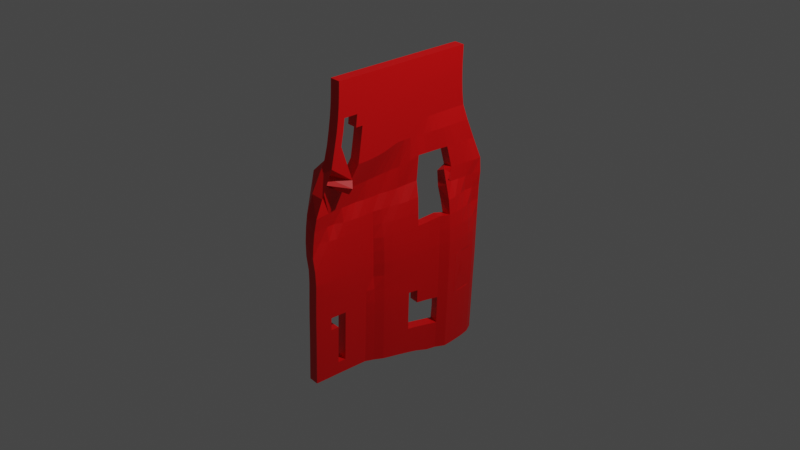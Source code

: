 # Source: cloak.blend  (saved by Blender 3.5.10; exported with 4.5.12 LTS)
import bpy
from mathutils import Matrix  # noqa: F401  (used for matrix-valued properties, if any)

bpy.ops.wm.read_factory_settings(use_empty=True)
scene = bpy.context.scene
scene.name = 'Scene'

# ---- collections
col_collection = bpy.data.collections.new('Collection'); scene.collection.children.link(col_collection)

# ---- images (referenced by path relative to the original .blend; pixels are not part of the script)
import os
ASSET_DIR = os.environ.get("B2B_ASSET_DIR", "")  # directory of the original .blend (textures are referenced by path, not embedded)
HERE = os.path.dirname(os.path.abspath(__file__))  # packed textures are extracted next to this script under _unpacked/

def load_image(name, relpath, width, height, colorspace="sRGB"):
    """Load a texture the original file referenced (path relative to the .blend, or extracted next to this script)."""
    p = next((c for c in (os.path.join(HERE, relpath), os.path.join(ASSET_DIR, relpath)) if relpath and os.path.exists(c)), "")
    if p:
        img = bpy.data.images.load(p, check_existing=True)
        img.name = name
    else:  # same state as the original file: an image datablock whose file is absent (Cycles renders it pink)
        img = bpy.data.images.new(name, width, height)
        img.source = "FILE"
        img.filepath = "//" + (relpath or name)
    img.colorspace_settings.name = colorspace
    return img
img_cloak_texture_png = load_image('cloak texture.png', 'cloak texture.png', 1024, 1024, 'sRGB')

# ---- materials (node trees are filled in below, after node groups)
mat_material_003 = bpy.data.materials.new('Material.003')
mat_material_003.use_transparent_shadow = False
mat_material_004 = bpy.data.materials.new('Material.004')
mat_material_004.use_transparent_shadow = False

# ---- material node trees
mat_material_003.use_nodes = True; mat_material_003.node_tree.nodes.clear()
_N = mat_material_003.node_tree.nodes; _L = mat_material_003.node_tree.links
n0 = _N.new('ShaderNodeBsdfPrincipled'); n0.name = 'Principled BSDF'; n0.location = (10, 300)
n0.distribution = 'GGX'
n0.subsurface_method = 'RANDOM_WALK_SKIN'
n0.inputs[3].default_value = 1.45
n0.inputs[27].default_value = (0.0, 0.0, 0.0, 1.0)
n0.inputs[28].default_value = 1.0
n1 = _N.new('ShaderNodeOutputMaterial'); n1.name = 'Material Output'; n1.location = (300, 300)
n2 = _N.new('ShaderNodeTexImage'); n2.name = 'Image Texture'; n2.location = (-280, 275)
n2.image = img_cloak_texture_png
_L.new(n0.outputs[0], n1.inputs[0])
_L.new(n2.outputs[0], n0.inputs[0])
n1.is_active_output = True
mat_material_004.use_nodes = True; mat_material_004.node_tree.nodes.clear()
_N = mat_material_004.node_tree.nodes; _L = mat_material_004.node_tree.links
n0 = _N.new('ShaderNodeBsdfPrincipled'); n0.name = 'Principled BSDF'; n0.location = (10, 300)
n0.distribution = 'GGX'
n0.subsurface_method = 'RANDOM_WALK_SKIN'
n0.inputs[0].default_value = (0.8, 0.0, 0.001052, 1.0)
n0.inputs[3].default_value = 1.45
n0.inputs[27].default_value = (0.0, 0.0, 0.0, 1.0)
n0.inputs[28].default_value = 1.0
n1 = _N.new('ShaderNodeOutputMaterial'); n1.name = 'Material Output'; n1.location = (300, 300)
_L.new(n0.outputs[0], n1.inputs[0])
n1.is_active_output = True

# ---- world
world_world = bpy.data.worlds.new('World'); scene.world = world_world
world_world.use_nodes = True; world_world.node_tree.nodes.clear()
_N = world_world.node_tree.nodes; _L = world_world.node_tree.links
n0 = _N.new('ShaderNodeOutputWorld'); n0.name = 'World Output'; n0.location = (300, 300)
n1 = _N.new('ShaderNodeBackground'); n1.name = 'Background'; n1.location = (10, 300)
n1.inputs[0].default_value = (0.05088, 0.05088, 0.05088, 1.0)
_L.new(n1.outputs[0], n0.inputs[0])
n0.is_active_output = True
world_world.color = (0.05088, 0.05088, 0.05088)
world_world.use_sun_shadow = False
world_world.sun_shadow_jitter_overblur = 0.0

# ---- cameras
cam_camera = bpy.data.cameras.new('Camera')
cam_camera.clip_end = 100.0
cam_camera.ortho_scale = 7.314

# ---- lights
light_light = bpy.data.lights.new('Light', 'POINT')
light_light.transmission_factor = 0.0
light_light.energy = 1000.0
light_light.shadow_soft_size = 0.1
light_light.shadow_maximum_resolution = 0.006
light_light.use_absolute_resolution = True

# ---- meshes
me_plane_003 = bpy.data.meshes.new('Plane.003')
me_plane_003.from_pydata([(-0.958, -0.9588, 0.06712), (0.9889, -0.7673, 6.459e-09), (-0.9971, 1.0, -0.07844), (0.9889, 0.7673, 6.459e-09), (-0.8717, -0.9588, 0.06712), (-0.7853, -0.9588, 0.06712), (-0.699, -0.9588, 0.06724), (-0.6128, -0.9594, 0.06729), (-0.5263, -0.9611, 0.0673), (-0.4394, -0.9611, 0.06727), (-0.3525, -0.9611, 0.066), (-0.2657, -0.9611, 0.06551), (-0.1792, -0.9611, 0.07557), (-0.09306, -0.9612, 0.09862), (-0.005122, -0.9619, 0.09174), (0.08549, -0.9639, 0.07812), (0.1804, -0.9677, 0.05197), (0.3097, -0.9319, 0.02399), (0.4848, -0.8494, 0.0001798), (0.6026, -0.8161, 1.24e-09), (0.6881, -0.7929, 2.37e-09), (0.7671, -0.7782, 3.496e-09), (0.8424, -0.77, 4.568e-09), (0.9158, -0.7673, 5.544e-09), (0.9158, 0.7673, 5.544e-09), (0.8424, 0.77, 4.568e-09), (0.7685, 0.7779, 0.001289), (0.6902, 0.7924, 0.001934), (0.6052, 0.8156, 0.002359), (0.5091, 0.8529, -0.02154), (0.3796, 0.932, -0.03766), (0.244, 0.9994, -0.0724), (0.1491, 0.9994, -0.08249), (0.05362, 0.9994, -0.07726), (-0.04177, 0.9994, -0.0773), (-0.1373, 0.9995, -0.07796), (-0.2329, 0.9995, -0.07901), (-0.3289, 0.9997, -0.07965), (-0.4256, 1.0, -0.08101), (-0.5209, 1.0, -0.08022), (-0.6161, 1.0, -0.07948), (-0.7114, 1.0, -0.07937), (-0.8066, 1.0, -0.07893), (-0.9019, 1.0, -0.07842), (-0.9958, 0.9048, -0.1154), (-0.9952, 0.8095, -0.1299), (-0.9949, 0.7143, -0.1389), (-0.9947, 0.619, -0.145), (-0.9945, 0.5238, -0.1488), (-0.9959, 0.4286, -0.1122), (-0.9965, 0.3333, -0.09519), (-0.9785, 0.2069, -0.07601), (-0.97, 0.102, -0.06098), (-0.9645, 0.004645, -0.0462), (-0.9606, -0.08866, -0.03063), (-0.9578, -0.1793, -0.01283), (-0.9563, -0.268, 0.01875), (-0.9553, -0.3552, 0.0438), (-0.9541, -0.4416, 0.0456), (-0.9534, -0.5273, 0.04756), (-0.9533, -0.6129, 0.05022), (-0.9536, -0.6985, 0.05329), (-0.9545, -0.7844, 0.05662), (-0.9559, -0.8711, 0.06073), (0.9889, -0.6942, 6.459e-09), (0.9889, -0.6212, 6.459e-09), (0.9889, -0.5481, 6.459e-09), (0.9889, -0.475, 6.459e-09), (0.9889, -0.4019, 6.459e-09), (0.9889, -0.3289, 6.459e-09), (0.9889, -0.2558, 6.459e-09), (0.9889, -0.1827, 6.459e-09), (0.9889, -0.1096, 6.459e-09), (0.9889, -0.03654, 6.459e-09), (0.9889, 0.03654, 6.459e-09), (0.9889, 0.1096, 6.459e-09), (0.9889, 0.1827, 6.459e-09), (0.9889, 0.2558, 6.459e-09), (0.9889, 0.3289, 6.459e-09), (0.9889, 0.4019, 6.459e-09), (0.9889, 0.475, 6.459e-09), (0.9889, 0.5481, 6.459e-09), (0.9889, 0.6212, 6.459e-09), (0.9889, 0.6942, 6.459e-09), (-0.8699, -0.8711, 0.06073), (-0.8688, -0.7844, 0.05663), (-0.8681, -0.6985, 0.0533), (-0.8677, -0.6129, 0.05022), (-0.8678, -0.5273, 0.04756), (-0.8684, -0.4416, 0.0456), (-0.8693, -0.3552, 0.0438), (-0.8699, -0.268, 0.01875), (-0.8709, -0.1793, -0.01283), (-0.873, -0.08866, -0.03063), (-0.876, 0.004645, -0.0462), (-0.8803, 0.102, -0.06098), (-0.887, 0.2069, -0.07601), (-0.9013, 0.3333, -0.09518), (-0.9006, 0.4286, -0.1122), (-0.8993, 0.5238, -0.1488), (-0.8994, 0.619, -0.145), (-0.8996, 0.7143, -0.1389), (-0.9, 0.8095, -0.1299), (-0.9005, 0.9048, -0.1154), (-0.784, -0.8711, 0.06073), (-0.7831, -0.7844, 0.05663), (-0.7825, -0.6985, 0.0533), (-0.7822, -0.6129, 0.05022), (-0.7823, -0.5273, 0.04756), (-0.7826, -0.4416, 0.0456), (-0.7833, -0.3552, 0.0438), (-0.7836, -0.268, 0.01875), (-0.784, -0.1793, -0.01283), (-0.7852, -0.08907, -0.03055), (-0.7869, 0.003192, -0.04594), (-0.7893, 0.09877, -0.06041), (-0.793, 0.1997, -0.0748), (-0.8, 0.3141, -0.09189), (-0.8054, 0.4286, -0.1123), (-0.804, 0.5238, -0.1489), (-0.8042, 0.619, -0.1451), (-0.8044, 0.7143, -0.1392), (-0.8047, 0.8095, -0.1302), (-0.8053, 0.9048, -0.1157), (-0.698, -0.8711, 0.06082), (-0.694, -0.7811, 0.05656), (-0.6969, -0.6985, 0.05335), (-0.6967, -0.6129, 0.05026), (-0.6967, -0.5273, 0.04759), (-0.6969, -0.4416, 0.04562), (-0.6971, -0.3555, 0.04383), (-0.6967, -0.2688, 0.01885), (-0.6964, -0.1809, -0.01254), (-0.6968, -0.09149, -0.03012), (-0.6977, 4.541e-05, -0.04538), (-0.699, 0.09459, -0.05968), (-0.7102, 0.4286, -0.1124), (-0.7088, 0.5238, -0.149), (-0.7089, 0.619, -0.1453), (-0.7092, 0.7143, -0.1393), (-0.7095, 0.8095, -0.1304), (-0.71, 0.9048, -0.116), (-0.6122, -0.8716, 0.06086), (-0.6117, -0.7848, 0.05672), (-0.6115, -0.6987, 0.05337), (-0.6112, -0.6129, 0.05027), (-0.6111, -0.5273, 0.0476), (-0.6111, -0.4418, 0.04564), (-0.6111, -0.3558, 0.04384), (-0.6105, -0.2692, 0.0189), (-0.6097, -0.1815, -0.01244), (-0.6096, -0.09223, -0.02998), (-0.6098, -0.0009032, -0.04521), (-0.6101, 0.09336, -0.05946), (-0.6108, 0.192, -0.07349), (-0.6121, 0.299, -0.08932), (-0.6149, 0.4286, -0.1124), (-0.6136, 0.5238, -0.149), (-0.6137, 0.619, -0.1453), (-0.6139, 0.7143, -0.1394), (-0.6142, 0.8095, -0.1305), (-0.6148, 0.9048, -0.1161), (-0.526, -0.8724, 0.06086), (-0.5259, -0.7851, 0.05672), (-0.5258, -0.6987, 0.05336), (-0.5257, -0.6129, 0.05026), (-0.5256, -0.5273, 0.0476), (-0.5255, -0.4418, 0.04563), (-0.5254, -0.3558, 0.04384), (-0.5246, -0.2692, 0.02052), (-0.5234, -0.1815, -0.01127), (-0.5227, -0.09224, -0.02899), (-0.5222, -0.0009201, -0.04432), (-0.5217, 0.09333, -0.05862), (-0.5211, 0.192, -0.07268), (-0.5206, 0.2989, -0.08851), (-0.5197, 0.4286, -0.1116), (-0.5184, 0.5238, -0.1483), (-0.5185, 0.619, -0.145), (-0.5195, 0.9048, -0.1162), (-0.4397, -0.8724, 0.06084), (-0.4399, -0.7851, 0.05669), (-0.4401, -0.6987, 0.05334), (-0.4401, -0.6129, 0.05024), (-0.44, -0.5273, 0.04757), (-0.4399, -0.4418, 0.04561), (-0.4397, -0.3558, 0.04381), (-0.4388, -0.2692, 0.02657), (-0.4372, -0.1815, -0.007403), (-0.4359, -0.09228, -0.02582), (-0.4347, -0.0009723, -0.04149), (-0.4332, 0.09326, -0.05599), (-0.4315, 0.1919, -0.07058), (-0.4291, 0.2988, -0.08708), (-0.4237, 0.4284, -0.11), (-0.4223, 0.5236, -0.1473), (-0.4224, 0.6189, -0.1442), (-0.4243, 0.9048, -0.1168), (-0.3533, -0.8724, 0.05962), (-0.3539, -0.7851, 0.05551), (-0.3543, -0.6987, 0.05218), (-0.3545, -0.6129, 0.04978), (-0.3545, -0.5273, 0.04755), (-0.3543, -0.4418, 0.04558), (-0.354, -0.3558, 0.04379), (-0.3534, -0.2693, 0.04165), (-0.3509, -0.1815, -0.00347), (-0.3491, -0.0923, -0.02371), (-0.3471, -0.0009917, -0.04044), (-0.3437, 0.09303, -0.05473), (-0.3403, 0.1916, -0.06919), (-0.3357, 0.2984, -0.08543), (-0.3273, 0.4282, -0.1089), (-0.3259, 0.5234, -0.1462), (-0.326, 0.6186, -0.1431), (-0.3262, 0.7139, -0.1375), (-0.3266, 0.8091, -0.1289), (-0.3273, 0.9044, -0.1151), (-0.267, -0.8724, 0.05945), (-0.268, -0.7851, 0.056), (-0.2686, -0.6987, 0.05339), (-0.269, -0.6129, 0.05107), (-0.269, -0.5273, 0.04876), (-0.2688, -0.4418, 0.04675), (-0.2683, -0.3558, 0.04492), (-0.2675, -0.2693, 0.04277), (-0.2646, -0.1815, -0.002303), (-0.2612, -0.09252, -0.02157), (-0.258, -0.001319, -0.0378), (-0.2543, 0.09285, -0.05273), (-0.2499, 0.1915, -0.06728), (-0.2436, 0.2983, -0.0835), (-0.2315, 0.428, -0.1069), (-0.2301, 0.5233, -0.144), (-0.2303, 0.6185, -0.1408), (-0.2305, 0.7138, -0.1349), (-0.2309, 0.809, -0.1259), (-0.2316, 0.9043, -0.1109), (-0.1809, -0.8724, 0.06583), (-0.1822, -0.7851, 0.06116), (-0.1831, -0.6987, 0.05791), (-0.1836, -0.6129, 0.0552), (-0.1837, -0.5273, 0.05264), (-0.1834, -0.4418, 0.05046), (-0.1827, -0.3558, 0.04854), (-0.1816, -0.2693, 0.04634), (-0.1772, -0.1818, 0.003837), (-0.1737, -0.09268, -0.01628), (-0.17, -0.001442, -0.03279), (-0.1655, 0.09274, -0.04781), (-0.1599, 0.1914, -0.06231), (-0.1518, 0.2982, -0.07837), (-0.1361, 0.428, -0.1014), (-0.1347, 0.5232, -0.1382), (-0.1349, 0.6184, -0.1344), (-0.1351, 0.7137, -0.1278), (-0.1356, 0.8089, -0.1172), (-0.1364, 0.9042, -0.09662), (-0.09491, -0.8724, 0.07729), (-0.09648, -0.7851, 0.06923), (-0.09759, -0.6987, 0.06457), (-0.0982, -0.6129, 0.06106), (-0.09834, -0.5273, 0.05801), (-0.098, -0.4418, 0.05551), (-0.09718, -0.3558, 0.05338), (-0.09476, -0.2695, 0.05203), (-0.09067, -0.1819, 0.01407), (-0.08676, -0.09278, -0.008028), (-0.08235, -0.001541, -0.02525), (-0.07702, 0.09265, -0.04063), (-0.07021, 0.1913, -0.05533), (-0.06032, 0.2981, -0.0716), (-0.04082, 0.4279, -0.0953), (-0.03959, 0.5232, -0.1281), (-0.03978, 0.6184, -0.1234), (-0.0401, 0.7136, -0.1149), (-0.04072, 0.8089, -0.09939), (-0.04179, 0.9041, -0.07303), (-0.008487, -0.873, 0.1022), (-0.01017, -0.7855, 0.08295), (-0.01141, -0.6989, 0.0737), (-0.01213, -0.613, 0.0683), (-0.01228, -0.5273, 0.06418), (-0.01187, -0.4416, 0.06103), (-0.01026, -0.3557, 0.05905), (-0.007741, -0.2691, 0.05726), (-0.004025, -0.1815, 0.03367), (0.0006818, -0.09214, 0.004707), (0.00592, -0.000682, -0.01477), (0.01229, 0.09379, -0.03133), (0.02055, 0.1929, -0.04692), (0.05517, 0.5231, -0.1114), (0.0549, 0.6184, -0.1042), (0.05432, 0.7136, -0.08873), (0.0535, 0.8089, -0.06788), (0.05356, 0.9041, -0.07191), (0.08134, -0.8745, 0.09121), (0.07832, -0.7866, 0.09992), (0.07624, -0.6996, 0.1061), (0.07584, -0.6132, 0.08218), (0.07574, -0.5272, 0.0742), (0.07627, -0.441, 0.06919), (0.0785, -0.3548, 0.06652), (0.08119, -0.2678, 0.06391), (0.08511, -0.1796, 0.0459), (0.08984, -0.08989, 0.03037), (0.09634, 0.002255, 0.003513), (0.1043, 0.09772, -0.01669), (0.1149, 0.1986, -0.03468), (0.1493, 0.5231, -0.07923), (0.2116, 0.5519, -0.04978), (0.1486, 0.7136, -0.06099), (0.1487, 0.8088, -0.06515), (0.1488, 0.9041, -0.07043), (0.175, -0.8773, 0.07144), (0.1712, -0.7885, 0.08351), (0.1686, -0.7008, 0.09118), (0.1671, -0.6137, 0.09622), (0.1665, -0.5269, 0.09923), (0.1669, -0.4401, 0.101), (0.1697, -0.3531, 0.08775), (0.173, -0.2653, 0.08074), (0.177, -0.1763, 0.0765), (0.1829, -0.08556, 0.05311), (0.1903, 0.00778, 0.03695), (0.2, 0.105, 0.02278), (0.2155, 0.2102, -0.005144), (0.2433, 0.5231, -0.04572), (0.2435, 0.6184, -0.05096), (0.2436, 0.7136, -0.05594), (0.2438, 0.8088, -0.0621), (0.2442, 0.9041, -0.07562), (0.4228, -0.8617, 0.09493), (0.3793, -0.8914, 0.06427), (0.2958, -0.6731, 0.05711), (0.294, -0.5886, 0.06474), (0.2936, -0.5044, 0.06855), (0.2944, -0.42, 0.07081), (0.2978, -0.3354, 0.07224), (0.3018, -0.2497, 0.07057), (0.3074, -0.1626, 0.06587), (0.315, -0.07314, 0.05755), (0.3301, 0.02001, 0.03145), (0.3598, 0.1207, 0.002536), (0.3795, 0.221, -0.006712), (0.3798, 0.3097, -0.01202), (0.3801, 0.3983, -0.01703), (0.3804, 0.4869, -0.02247), (0.3807, 0.5755, -0.03018), (0.3809, 0.6642, -0.0383), (0.3809, 0.7529, -0.03832), (0.3808, 0.8417, -0.03831), (0.387, -0.6361, -0.02575), (0.3504, -0.6694, -0.05712), (0.4594, -0.5319, 0.0004007), (0.4597, -0.4537, 0.0003984), (0.462, -0.375, 0.0003783), (0.4678, -0.2956, 0.001346), (0.4765, -0.2142, 0.001774), (0.4933, -0.1282, 0.001949), (0.5077, -0.0411, 0.002065), (0.5079, 0.04012, 0.002275), (0.5081, 0.1214, 0.002439), (0.5082, 0.2026, 0.002565), (0.5084, 0.2838, -0.0008117), (0.5089, 0.3651, -0.01253), (0.5091, 0.4464, -0.01732), (0.5093, 0.5276, -0.02009), (0.5093, 0.6089, -0.02156), (0.5093, 0.6901, -0.02195), (0.5093, 0.7714, -0.022), (0.6026, -0.7384, 1.239e-09), (0.6026, -0.5052, 1.238e-09), (0.6026, -0.4275, 1.238e-09), (0.6026, -0.3498, 1.237e-09), (0.6026, -0.272, 1.237e-09), (0.6034, -0.1945, 0.0006813), (0.604, -0.1169, 0.001263), (0.6044, -0.03922, 0.001612), (0.6047, 0.03844, 0.001863), (0.6049, 0.1161, 0.002052), (0.605, 0.1938, 0.002197), (0.6051, 0.2715, 0.002304), (0.6052, 0.3492, 0.00238), (0.6053, 0.4269, 0.002427), (0.6053, 0.5047, 0.002447), (0.6053, 0.5824, 0.002443), (0.6053, 0.6601, 0.002442), (0.6052, 0.7379, 0.002414), (0.6881, -0.7173, 2.37e-09), (0.6881, -0.5663, 2.37e-09), (0.6881, -0.4908, 2.37e-09), (0.6881, -0.4153, 2.37e-09), (0.6881, -0.3398, 2.37e-09), (0.6881, -0.2643, 2.37e-09), (0.6881, -0.1888, 2.37e-09), (0.6881, -0.1133, 2.37e-09), (0.689, -0.03794, 0.0008323), (0.6895, 0.03748, 0.001241), (0.6897, 0.1129, 0.001505), (0.6899, 0.1884, 0.001694), (0.6901, 0.2639, 0.00183), (0.6902, 0.3394, 0.001926), (0.6903, 0.4149, 0.001986), (0.6903, 0.4904, 0.002015), (0.6903, 0.5659, 0.002013), (0.6903, 0.6414, 0.002015), (0.6903, 0.7169, 0.00199), (0.7671, -0.7041, 3.496e-09), (0.7671, -0.6299, 3.496e-09), (0.7671, -0.5558, 3.496e-09), (0.7671, -0.4817, 3.496e-09), (0.7671, -0.4076, 3.496e-09), (0.7671, -0.3335, 3.496e-09), (0.7671, -0.2594, 3.496e-09), (0.7671, -0.1853, 3.496e-09), (0.7671, -0.1112, 3.496e-09), (0.7671, -0.03706, 3.496e-09), (0.7671, 0.03706, 3.496e-09), (0.7675, 0.1111, 0.0003389), (0.768, 0.1851, 0.0008434), (0.7683, 0.2591, 0.001091), (0.7685, 0.3332, 0.001245), (0.7686, 0.4073, 0.00134), (0.7686, 0.4814, 0.001386), (0.7686, 0.5555, 0.001389), (0.7686, 0.6296, 0.00139), (0.7686, 0.7038, 0.001362), (0.8424, -0.6966, 4.568e-09), (0.8424, -0.6233, 4.568e-09), (0.8424, -0.55, 4.568e-09), (0.8424, -0.4766, 4.568e-09), (0.8424, -0.4033, 4.568e-09), (0.8424, -0.33, 4.568e-09), (0.8424, -0.2567, 4.568e-09), (0.8424, -0.1833, 4.568e-09), (0.8424, -0.11, 4.568e-09), (0.8424, -0.03667, 4.568e-09), (0.8424, 0.03667, 4.568e-09), (0.8424, 0.11, 4.568e-09), (0.8424, 0.1833, 4.568e-09), (0.8424, 0.2567, 4.568e-09), (0.8424, 0.33, 4.568e-09), (0.8424, 0.4033, 4.568e-09), (0.8424, 0.4766, 4.568e-09), (0.8424, 0.55, 4.568e-09), (0.8424, 0.6233, 4.568e-09), (0.8424, 0.6966, 4.568e-09), (0.9158, -0.6942, 5.544e-09), (0.9158, -0.6212, 5.544e-09), (0.9158, -0.5481, 5.544e-09), (0.9158, -0.475, 5.544e-09), (0.9158, -0.4019, 5.544e-09), (0.9158, -0.3289, 5.544e-09), (0.9158, -0.2558, 5.544e-09), (0.9158, -0.1827, 5.544e-09), (0.9158, -0.1096, 5.544e-09), (0.9158, -0.03654, 5.544e-09), (0.9158, 0.03654, 5.544e-09), (0.9158, 0.1096, 5.544e-09), (0.9158, 0.1827, 5.544e-09), (0.9158, 0.2558, 5.544e-09), (0.9158, 0.3289, 5.544e-09), (0.9158, 0.4019, 5.544e-09), (0.9158, 0.475, 5.544e-09), (0.9158, 0.5481, 5.544e-09), (0.9158, 0.6212, 5.544e-09), (0.9158, 0.6942, 5.544e-09), (0.1485, 0.6184, -0.05709), (0.2151, 0.5895, -0.05949), (0.1771, 0.5879, -0.05381), (0.1808, 0.5535, -0.0699), (-0.6973, -0.7844, 0.05669), (-0.6148, -0.702, 0.0535), (-0.6936, -0.7018, 0.05348), (-0.6151, -0.7814, 0.05659), (-0.6105, 0.6226, -0.1468), (-0.4269, 0.8058, -0.13), (-0.4266, 0.7177, -0.1388), (-0.6114, 0.9009, -0.1195), (-0.5153, 0.806, -0.1313), (-0.33, 0.6221, -0.1444), (-0.5148, 0.7178, -0.1386), (-0.3317, 0.9002, -0.1158)], [], [(467, 83, 3, 24), (44, 103, 43, 2), (103, 123, 42, 43), (123, 141, 41, 42), (141, 161, 40, 41), (161, 179, 39, 40), (179, 197, 38, 39), (197, 217, 37, 38), (217, 237, 36, 37), (237, 257, 35, 36), (257, 277, 34, 35), (277, 295, 33, 34), (295, 313, 32, 33), (313, 331, 31, 32), (331, 351, 30, 31), (351, 370, 29, 30), (370, 388, 28, 29), (388, 407, 27, 28), (407, 427, 26, 27), (427, 447, 25, 26), (447, 467, 24, 25), (22, 23, 448, 428), (428, 448, 449, 429), (429, 449, 450, 430), (430, 450, 451, 431), (431, 451, 452, 432), (432, 452, 453, 433), (433, 453, 454, 434), (434, 454, 455, 435), (435, 455, 456, 436), (436, 456, 457, 437), (437, 457, 458, 438), (438, 458, 459, 439), (439, 459, 460, 440), (440, 460, 461, 441), (441, 461, 462, 442), (442, 462, 463, 443), (443, 463, 464, 444), (444, 464, 465, 445), (445, 465, 466, 446), (446, 466, 467, 447), (21, 22, 428, 408), (408, 428, 429, 409), (409, 429, 430, 410), (410, 430, 431, 411), (411, 431, 432, 412), (412, 432, 433, 413), (413, 433, 434, 414), (414, 434, 435, 415), (415, 435, 436, 416), (416, 436, 437, 417), (417, 437, 438, 418), (418, 438, 439, 419), (419, 439, 440, 420), (420, 440, 441, 421), (421, 441, 442, 422), (422, 442, 443, 423), (423, 443, 444, 424), (424, 444, 445, 425), (425, 445, 446, 426), (426, 446, 447, 427), (20, 21, 408, 389), (390, 410, 411, 391), (391, 411, 412, 392), (392, 412, 413, 393), (393, 413, 414, 394), (394, 414, 415, 395), (395, 415, 416, 396), (396, 416, 417, 397), (397, 417, 418, 398), (398, 418, 419, 399), (399, 419, 420, 400), (400, 420, 421, 401), (401, 421, 422, 402), (402, 422, 423, 403), (403, 423, 424, 404), (404, 424, 425, 405), (405, 425, 426, 406), (406, 426, 427, 407), (19, 20, 389, 371), (372, 391, 392, 373), (373, 392, 393, 374), (374, 393, 394, 375), (375, 394, 395, 376), (376, 395, 396, 377), (377, 396, 397, 378), (378, 397, 398, 379), (379, 398, 399, 380), (380, 399, 400, 381), (381, 400, 401, 382), (382, 401, 402, 383), (383, 402, 403, 384), (384, 403, 404, 385), (385, 404, 405, 386), (386, 405, 406, 387), (387, 406, 407, 388), (18, 19, 371, 352), (354, 372, 373, 355), (355, 373, 374, 356), (356, 374, 375, 357), (357, 375, 376, 358), (358, 376, 377, 359), (359, 377, 378, 360), (360, 378, 379, 361), (361, 379, 380, 362), (362, 380, 381, 363), (363, 381, 382, 364), (364, 382, 383, 365), (365, 383, 384, 366), (366, 384, 385, 367), (367, 385, 386, 368), (368, 386, 387, 369), (369, 387, 388, 370), (17, 18, 352, 332), (332, 352, 353, 333), (335, 354, 355, 336), (336, 355, 356, 337), (337, 356, 357, 338), (338, 357, 358, 339), (339, 358, 359, 340), (340, 359, 360, 341), (341, 360, 361, 342), (342, 361, 362, 343), (343, 362, 363, 344), (344, 363, 364, 345), (345, 364, 365, 346), (346, 365, 366, 347), (347, 366, 367, 348), (348, 367, 368, 349), (349, 368, 369, 350), (350, 369, 370, 351), (16, 17, 332, 314), (314, 332, 333, 315), (315, 333, 334, 316), (316, 334, 335, 317), (317, 335, 336, 318), (318, 336, 337, 319), (319, 337, 338, 320), (320, 338, 339, 321), (321, 339, 340, 322), (322, 340, 341, 323), (323, 341, 342, 324), (324, 342, 343, 325), (325, 343, 344, 326), (328, 348, 349, 329), (329, 349, 350, 330), (330, 350, 351, 331), (15, 16, 314, 296), (296, 314, 315, 297), (297, 315, 316, 298), (298, 316, 317, 299), (299, 317, 318, 300), (300, 318, 319, 301), (301, 319, 320, 302), (302, 320, 321, 303), (303, 321, 322, 304), (304, 322, 323, 305), (305, 323, 324, 306), (306, 324, 325, 307), (307, 325, 326, 308), (469, 470, 471, 310), (468, 328, 329, 311), (311, 329, 330, 312), (312, 330, 331, 313), (14, 15, 296, 278), (278, 296, 297, 279), (279, 297, 298, 280), (280, 298, 299, 281), (281, 299, 300, 282), (282, 300, 301, 283), (283, 301, 302, 284), (284, 302, 303, 285), (285, 303, 304, 286), (286, 304, 305, 287), (287, 305, 306, 288), (288, 306, 307, 289), (289, 307, 308, 290), (291, 309, 468, 292), (292, 468, 311, 293), (293, 311, 312, 294), (294, 312, 313, 295), (13, 14, 278, 258), (258, 278, 279, 259), (259, 279, 280, 260), (260, 280, 281, 261), (261, 281, 282, 262), (262, 282, 283, 263), (263, 283, 284, 264), (264, 284, 285, 265), (265, 285, 286, 266), (266, 286, 287, 267), (267, 287, 288, 268), (268, 288, 289, 269), (269, 289, 290, 270), (273, 291, 292, 274), (274, 292, 293, 275), (275, 293, 294, 276), (276, 294, 295, 277), (12, 13, 258, 238), (238, 258, 259, 239), (239, 259, 260, 240), (240, 260, 261, 241), (241, 261, 262, 242), (242, 262, 263, 243), (243, 263, 264, 244), (244, 264, 265, 245), (245, 265, 266, 246), (246, 266, 267, 247), (247, 267, 268, 248), (248, 268, 269, 249), (249, 269, 270, 250), (250, 270, 271, 251), (251, 271, 272, 252), (252, 272, 273, 253), (253, 273, 274, 254), (254, 274, 275, 255), (255, 275, 276, 256), (256, 276, 277, 257), (11, 12, 238, 218), (218, 238, 239, 219), (219, 239, 240, 220), (220, 240, 241, 221), (221, 241, 242, 222), (222, 242, 243, 223), (223, 243, 244, 224), (224, 244, 245, 225), (225, 245, 246, 226), (226, 246, 247, 227), (227, 247, 248, 228), (228, 248, 249, 229), (229, 249, 250, 230), (230, 250, 251, 231), (231, 251, 252, 232), (232, 252, 253, 233), (233, 253, 254, 234), (234, 254, 255, 235), (235, 255, 256, 236), (236, 256, 257, 237), (10, 11, 218, 198), (198, 218, 219, 199), (199, 219, 220, 200), (200, 220, 221, 201), (201, 221, 222, 202), (202, 222, 223, 203), (203, 223, 224, 204), (204, 224, 225, 205), (205, 225, 226, 206), (206, 226, 227, 207), (207, 227, 228, 208), (208, 228, 229, 209), (209, 229, 230, 210), (210, 230, 231, 211), (211, 231, 232, 212), (212, 232, 233, 213), (213, 233, 234, 214), (214, 234, 235, 215), (215, 235, 236, 216), (216, 236, 237, 217), (9, 10, 198, 180), (180, 198, 199, 181), (181, 199, 200, 182), (182, 200, 201, 183), (183, 201, 202, 184), (184, 202, 203, 185), (185, 203, 204, 186), (186, 204, 205, 187), (187, 205, 206, 188), (188, 206, 207, 189), (189, 207, 208, 190), (190, 208, 209, 191), (191, 209, 210, 192), (192, 210, 211, 193), (193, 211, 212, 194), (194, 212, 213, 195), (195, 213, 214, 196), (481, 215, 216, 483), (483, 216, 217, 197), (8, 9, 180, 162), (162, 180, 181, 163), (163, 181, 182, 164), (164, 182, 183, 165), (165, 183, 184, 166), (166, 184, 185, 167), (167, 185, 186, 168), (168, 186, 187, 169), (169, 187, 188, 170), (170, 188, 189, 171), (171, 189, 190, 172), (172, 190, 191, 173), (173, 191, 192, 174), (174, 192, 193, 175), (175, 193, 194, 176), (176, 194, 195, 177), (177, 195, 196, 178), (159, 476, 479, 160), (160, 479, 179, 161), (196, 214, 215, 481), (7, 8, 162, 142), (142, 162, 163, 143), (145, 165, 166, 146), (146, 166, 167, 147), (147, 167, 168, 148), (148, 168, 169, 149), (149, 169, 170, 150), (150, 170, 171, 151), (151, 171, 172, 152), (152, 172, 173, 153), (154, 174, 175, 155), (155, 175, 176, 156), (156, 176, 177, 157), (157, 177, 178, 158), (178, 196, 481, 476), (477, 480, 482, 478), (479, 483, 197, 179), (6, 7, 142, 124), (124, 142, 143, 472), (125, 475, 473, 474), (127, 145, 146, 128), (128, 146, 147, 129), (129, 147, 148, 130), (130, 148, 149, 131), (131, 149, 150, 132), (132, 150, 151, 133), (133, 151, 152, 134), (134, 152, 153, 135), (136, 156, 157, 137), (137, 157, 158, 138), (138, 158, 159, 139), (139, 159, 160, 140), (140, 160, 161, 141), (5, 6, 124, 104), (104, 124, 472, 105), (105, 472, 126, 106), (107, 127, 128, 108), (108, 128, 129, 109), (109, 129, 130, 110), (110, 130, 131, 111), (111, 131, 132, 112), (112, 132, 133, 113), (113, 133, 134, 114), (114, 134, 135, 115), (118, 136, 137, 119), (119, 137, 138, 120), (120, 138, 139, 121), (121, 139, 140, 122), (122, 140, 141, 123), (4, 5, 104, 84), (84, 104, 105, 85), (85, 105, 106, 86), (87, 107, 108, 88), (88, 108, 109, 89), (89, 109, 110, 90), (90, 110, 111, 91), (91, 111, 112, 92), (92, 112, 113, 93), (93, 113, 114, 94), (94, 114, 115, 95), (95, 115, 116, 96), (96, 116, 117, 97), (97, 117, 118, 98), (98, 118, 119, 99), (99, 119, 120, 100), (100, 120, 121, 101), (101, 121, 122, 102), (102, 122, 123, 103), (0, 4, 84, 63), (63, 84, 85, 62), (62, 85, 86, 61), (61, 86, 87, 60), (60, 87, 88, 59), (59, 88, 89, 58), (58, 89, 90, 57), (57, 90, 91, 56), (56, 91, 92, 55), (55, 92, 93, 54), (54, 93, 94, 53), (53, 94, 95, 52), (52, 95, 96, 51), (51, 96, 97, 50), (50, 97, 98, 49), (49, 98, 99, 48), (48, 99, 100, 47), (47, 100, 101, 46), (46, 101, 102, 45), (45, 102, 103, 44), (23, 1, 64, 448), (448, 64, 65, 449), (449, 65, 66, 450), (450, 66, 67, 451), (451, 67, 68, 452), (452, 68, 69, 453), (453, 69, 70, 454), (454, 70, 71, 455), (455, 71, 72, 456), (456, 72, 73, 457), (457, 73, 74, 458), (458, 74, 75, 459), (459, 75, 76, 460), (460, 76, 77, 461), (461, 77, 78, 462), (462, 78, 79, 463), (463, 79, 80, 464), (464, 80, 81, 465), (465, 81, 82, 466), (466, 82, 83, 467), (469, 310, 468, 309), (471, 470, 327, 328), (470, 469, 309, 327), (310, 471, 328, 468), (125, 474, 126, 472), (473, 475, 143, 144), (475, 125, 472, 143), (474, 473, 144, 126), (477, 478, 479, 476), (481, 483, 482, 480), (480, 477, 476, 481), (483, 479, 478, 482), (158, 178, 476, 159)])
me_plane_003.polygons.foreach_set('material_index', [1, 1, 1, 1, 1, 1, 1, 1, 1, 1, 1, 1, 1, 1, 1, 1, 1, 1, 1, 1, 1, 1, 1, 1, 1, 1, 1, 1, 1, 1, 1, 1, 1, 1, 1, 1, 1, 1, 1, 1, 1, 1, 1, 1, 1, 1, 1, 1, 1, 1, 1, 1, 1, 1, 1, 1, 1, 1, 1, 1, 1, 1, 1, 1, 1, 1, 1, 1, 1, 1, 1, 1, 1, 1, 1, 1, 1, 1, 1, 1, 1, 1, 1, 1, 1, 1, 1, 1, 1, 1, 1, 1, 1, 1, 1, 1, 1, 1, 1, 1, 1, 1, 1, 1, 1, 1, 1, 1, 1, 1, 1, 1, 1, 1, 1, 1, 1, 1, 1, 1, 1, 1, 1, 1, 1, 1, 1, 1, 1, 1, 1, 1, 1, 1, 1, 1, 1, 1, 1, 1, 1, 1, 1, 1, 1, 1, 1, 1, 1, 1, 1, 1, 1, 1, 1, 1, 1, 1, 1, 1, 1, 1, 1, 1, 1, 1, 1, 1, 1, 1, 1, 1, 1, 1, 1, 1, 1, 1, 1, 1, 1, 1, 1, 1, 1, 1, 1, 1, 1, 1, 1, 1, 1, 1, 1, 1, 1, 1, 1, 1, 1, 1, 1, 1, 1, 1, 1, 1, 1, 1, 1, 1, 1, 1, 1, 1, 1, 1, 1, 1, 1, 1, 1, 1, 1, 1, 1, 1, 1, 1, 1, 1, 1, 1, 1, 1, 1, 1, 1, 1, 1, 1, 1, 1, 1, 1, 1, 1, 1, 1, 1, 1, 1, 1, 1, 1, 1, 1, 1, 1, 1, 1, 1, 1, 1, 1, 1, 1, 1, 1, 1, 1, 1, 1, 1, 1, 1, 1, 1, 1, 1, 1, 1, 1, 1, 1, 1, 1, 1, 1, 1, 1, 1, 1, 1, 1, 1, 1, 1, 1, 1, 1, 1, 1, 1, 1, 1, 1, 1, 1, 1, 1, 1, 1, 1, 1, 1, 1, 1, 1, 1, 1, 1, 1, 1, 1, 1, 1, 1, 1, 1, 1, 1, 1, 1, 1, 1, 1, 1, 1, 1, 1, 1, 1, 1, 1, 1, 1, 1, 1, 1, 1, 1, 1, 1, 1, 1, 1, 1, 1, 1, 1, 1, 1, 1, 1, 1, 1, 1, 1, 1, 1, 1, 1, 1, 1, 1, 1, 1, 1, 1, 1, 1, 1, 1, 1, 1, 1, 1, 1, 1, 1, 1, 1, 1, 1, 1, 1, 1, 1, 1, 1, 1, 1, 1, 1, 1, 1, 1, 1, 1, 1, 1, 1, 1, 1, 1, 1])
_uv = me_plane_003.uv_layers.new(name='UVMap')
_uv.uv.foreach_set('vector', [0.9524, 0.9524, 1.0, 0.9524, 1.0, 1.0, 0.9524, 1.0, 0.0, 0.9524, 0.04762, 0.9524, 0.04762, 1.0, 0.0, 1.0, 0.04762, 0.9524, 0.09524, 0.9524, 0.09524, 1.0, 0.04762, 1.0, 0.09524, 0.9524, 0.1429, 0.9524, 0.1429, 1.0, 0.09524, 1.0, 0.1429, 0.9524, 0.1905, 0.9524, 0.1905, 1.0, 0.1429, 1.0, 0.1905, 0.9524, 0.2381, 0.9524, 0.2381, 1.0, 0.1905, 1.0, 0.2381, 0.9524, 0.2857, 0.9524, 0.2857, 1.0, 0.2381, 1.0, 0.2857, 0.9524, 0.3333, 0.9524, 0.3333, 1.0, 0.2857, 1.0, 0.3333, 0.9524, 0.381, 0.9524, 0.381, 1.0, 0.3333, 1.0, 0.381, 0.9524, 0.4286, 0.9524, 0.4286, 1.0, 0.381, 1.0, 0.4286, 0.9524, 0.4762, 0.9524, 0.4762, 1.0, 0.4286, 1.0, 0.4762, 0.9524, 0.5238, 0.9524, 0.5238, 1.0, 0.4762, 1.0, 0.5238, 0.9524, 0.5714, 0.9524, 0.5714, 1.0, 0.5238, 1.0, 0.5714, 0.9524, 0.619, 0.9524, 0.619, 1.0, 0.5714, 1.0, 0.619, 0.9524, 0.6667, 0.9524, 0.6667, 1.0, 0.619, 1.0, 0.6667, 0.9524, 0.7143, 0.9524, 0.7143, 1.0, 0.6667, 1.0, 0.7143, 0.9524, 0.7619, 0.9524, 0.7619, 1.0, 0.7143, 1.0, 0.7619, 0.9524, 0.8095, 0.9524, 0.8095, 1.0, 0.7619, 1.0, 0.8095, 0.9524, 0.8571, 0.9524, 0.8571, 1.0, 0.8095, 1.0, 0.8571, 0.9524, 0.9048, 0.9524, 0.9048, 1.0, 0.8571, 1.0, 0.9048, 0.9524, 0.9524, 0.9524, 0.9524, 1.0, 0.9048, 1.0, 0.9048, 0.0, 0.9524, 0.0, 0.9524, 0.04762, 0.9048, 0.04762, 0.9048, 0.04762, 0.9524, 0.04762, 0.9524, 0.09524, 0.9048, 0.09524, 0.9048, 0.09524, 0.9524, 0.09524, 0.9524, 0.1429, 0.9048, 0.1429, 0.9048, 0.1429, 0.9524, 0.1429, 0.9524, 0.1905, 0.9048, 0.1905, 0.9048, 0.1905, 0.9524, 0.1905, 0.9524, 0.2381, 0.9048, 0.2381, 0.9048, 0.2381, 0.9524, 0.2381, 0.9524, 0.2857, 0.9048, 0.2857, 0.9048, 0.2857, 0.9524, 0.2857, 0.9524, 0.3333, 0.9048, 0.3333, 0.9048, 0.3333, 0.9524, 0.3333, 0.9524, 0.381, 0.9048, 0.381, 0.9048, 0.381, 0.9524, 0.381, 0.9524, 0.4286, 0.9048, 0.4286, 0.9048, 0.4286, 0.9524, 0.4286, 0.9524, 0.4762, 0.9048, 0.4762, 0.9048, 0.4762, 0.9524, 0.4762, 0.9524, 0.5238, 0.9048, 0.5238, 0.9048, 0.5238, 0.9524, 0.5238, 0.9524, 0.5714, 0.9048, 0.5714, 0.9048, 0.5714, 0.9524, 0.5714, 0.9524, 0.619, 0.9048, 0.619, 0.9048, 0.619, 0.9524, 0.619, 0.9524, 0.6667, 0.9048, 0.6667, 0.9048, 0.6667, 0.9524, 0.6667, 0.9524, 0.7143, 0.9048, 0.7143, 0.9048, 0.7143, 0.9524, 0.7143, 0.9524, 0.7619, 0.9048, 0.7619, 0.9048, 0.7619, 0.9524, 0.7619, 0.9524, 0.8095, 0.9048, 0.8095, 0.9048, 0.8095, 0.9524, 0.8095, 0.9524, 0.8571, 0.9048, 0.8571, 0.9048, 0.8571, 0.9524, 0.8571, 0.9524, 0.9048, 0.9048, 0.9048, 0.9048, 0.9048, 0.9524, 0.9048, 0.9524, 0.9524, 0.9048, 0.9524, 0.8571, 0.0, 0.9048, 0.0, 0.9048, 0.04762, 0.8571, 0.04762, 0.8571, 0.04762, 0.9048, 0.04762, 0.9048, 0.09524, 0.8571, 0.09524, 0.8571, 0.09524, 0.9048, 0.09524, 0.9048, 0.1429, 0.8571, 0.1429, 0.8571, 0.1429, 0.9048, 0.1429, 0.9048, 0.1905, 0.8571, 0.1905, 0.8571, 0.1905, 0.9048, 0.1905, 0.9048, 0.2381, 0.8571, 0.2381, 0.8571, 0.2381, 0.9048, 0.2381, 0.9048, 0.2857, 0.8571, 0.2857, 0.8571, 0.2857, 0.9048, 0.2857, 0.9048, 0.3333, 0.8571, 0.3333, 0.8571, 0.3333, 0.9048, 0.3333, 0.9048, 0.381, 0.8571, 0.381, 0.8571, 0.381, 0.9048, 0.381, 0.9048, 0.4286, 0.8571, 0.4286, 0.8571, 0.4286, 0.9048, 0.4286, 0.9048, 0.4762, 0.8571, 0.4762, 0.8571, 0.4762, 0.9048, 0.4762, 0.9048, 0.5238, 0.8571, 0.5238, 0.8571, 0.5238, 0.9048, 0.5238, 0.9048, 0.5714, 0.8571, 0.5714, 0.8571, 0.5714, 0.9048, 0.5714, 0.9048, 0.619, 0.8571, 0.619, 0.8571, 0.619, 0.9048, 0.619, 0.9048, 0.6667, 0.8571, 0.6667, 0.8571, 0.6667, 0.9048, 0.6667, 0.9048, 0.7143, 0.8571, 0.7143, 0.8571, 0.7143, 0.9048, 0.7143, 0.9048, 0.7619, 0.8571, 0.7619, 0.8571, 0.7619, 0.9048, 0.7619, 0.9048, 0.8095, 0.8571, 0.8095, 0.8571, 0.8095, 0.9048, 0.8095, 0.9048, 0.8571, 0.8571, 0.8571, 0.8571, 0.8571, 0.9048, 0.8571, 0.9048, 0.9048, 0.8571, 0.9048, 0.8571, 0.9048, 0.9048, 0.9048, 0.9048, 0.9524, 0.8571, 0.9524, 0.8095, 0.0, 0.8571, 0.0, 0.8571, 0.04762, 0.8095, 0.04762, 0.8095, 0.1429, 0.8571, 0.1429, 0.8571, 0.1905, 0.8095, 0.1905, 0.8095, 0.1905, 0.8571, 0.1905, 0.8571, 0.2381, 0.8095, 0.2381, 0.8095, 0.2381, 0.8571, 0.2381, 0.8571, 0.2857, 0.8095, 0.2857, 0.8095, 0.2857, 0.8571, 0.2857, 0.8571, 0.3333, 0.8095, 0.3333, 0.8095, 0.3333, 0.8571, 0.3333, 0.8571, 0.381, 0.8095, 0.381, 0.8095, 0.381, 0.8571, 0.381, 0.8571, 0.4286, 0.8095, 0.4286, 0.8095, 0.4286, 0.8571, 0.4286, 0.8571, 0.4762, 0.8095, 0.4762, 0.8095, 0.4762, 0.8571, 0.4762, 0.8571, 0.5238, 0.8095, 0.5238, 0.8095, 0.5238, 0.8571, 0.5238, 0.8571, 0.5714, 0.8095, 0.5714, 0.8095, 0.5714, 0.8571, 0.5714, 0.8571, 0.619, 0.8095, 0.619, 0.8095, 0.619, 0.8571, 0.619, 0.8571, 0.6667, 0.8095, 0.6667, 0.8095, 0.6667, 0.8571, 0.6667, 0.8571, 0.7143, 0.8095, 0.7143, 0.8095, 0.7143, 0.8571, 0.7143, 0.8571, 0.7619, 0.8095, 0.7619, 0.8095, 0.7619, 0.8571, 0.7619, 0.8571, 0.8095, 0.8095, 0.8095, 0.8095, 0.8095, 0.8571, 0.8095, 0.8571, 0.8571, 0.8095, 0.8571, 0.8095, 0.8571, 0.8571, 0.8571, 0.8571, 0.9048, 0.8095, 0.9048, 0.8095, 0.9048, 0.8571, 0.9048, 0.8571, 0.9524, 0.8095, 0.9524, 0.7619, 0.0, 0.8095, 0.0, 0.8095, 0.04762, 0.7619, 0.04762, 0.7619, 0.1905, 0.8095, 0.1905, 0.8095, 0.2381, 0.7619, 0.2381, 0.7619, 0.2381, 0.8095, 0.2381, 0.8095, 0.2857, 0.7619, 0.2857, 0.7619, 0.2857, 0.8095, 0.2857, 0.8095, 0.3333, 0.7619, 0.3333, 0.7619, 0.3333, 0.8095, 0.3333, 0.8095, 0.381, 0.7619, 0.381, 0.7619, 0.381, 0.8095, 0.381, 0.8095, 0.4286, 0.7619, 0.4286, 0.7619, 0.4286, 0.8095, 0.4286, 0.8095, 0.4762, 0.7619, 0.4762, 0.7619, 0.4762, 0.8095, 0.4762, 0.8095, 0.5238, 0.7619, 0.5238, 0.7619, 0.5238, 0.8095, 0.5238, 0.8095, 0.5714, 0.7619, 0.5714, 0.7619, 0.5714, 0.8095, 0.5714, 0.8095, 0.619, 0.7619, 0.619, 0.7619, 0.619, 0.8095, 0.619, 0.8095, 0.6667, 0.7619, 0.6667, 0.7619, 0.6667, 0.8095, 0.6667, 0.8095, 0.7143, 0.7619, 0.7143, 0.7619, 0.7143, 0.8095, 0.7143, 0.8095, 0.7619, 0.7619, 0.7619, 0.7619, 0.7619, 0.8095, 0.7619, 0.8095, 0.8095, 0.7619, 0.8095, 0.7619, 0.8095, 0.8095, 0.8095, 0.8095, 0.8571, 0.7619, 0.8571, 0.7619, 0.8571, 0.8095, 0.8571, 0.8095, 0.9048, 0.7619, 0.9048, 0.7619, 0.9048, 0.8095, 0.9048, 0.8095, 0.9524, 0.7619, 0.9524, 0.7143, 0.0, 0.7619, 0.0, 0.7619, 0.04762, 0.7143, 0.04762, 0.7143, 0.1905, 0.7619, 0.1905, 0.7619, 0.2381, 0.7143, 0.2381, 0.7143, 0.2381, 0.7619, 0.2381, 0.7619, 0.2857, 0.7143, 0.2857, 0.7143, 0.2857, 0.7619, 0.2857, 0.7619, 0.3333, 0.7143, 0.3333, 0.7143, 0.3333, 0.7619, 0.3333, 0.7619, 0.381, 0.7143, 0.381, 0.7143, 0.381, 0.7619, 0.381, 0.7619, 0.4286, 0.7143, 0.4286, 0.7143, 0.4286, 0.7619, 0.4286, 0.7619, 0.4762, 0.7143, 0.4762, 0.7143, 0.4762, 0.7619, 0.4762, 0.7619, 0.5238, 0.7143, 0.5238, 0.7143, 0.5238, 0.7619, 0.5238, 0.7619, 0.5714, 0.7143, 0.5714, 0.7143, 0.5714, 0.7619, 0.5714, 0.7619, 0.619, 0.7143, 0.619, 0.7143, 0.619, 0.7619, 0.619, 0.7619, 0.6667, 0.7143, 0.6667, 0.7143, 0.6667, 0.7619, 0.6667, 0.7619, 0.7143, 0.7143, 0.7143, 0.7143, 0.7143, 0.7619, 0.7143, 0.7619, 0.7619, 0.7143, 0.7619, 0.7143, 0.7619, 0.7619, 0.7619, 0.7619, 0.8095, 0.7143, 0.8095, 0.7143, 0.8095, 0.7619, 0.8095, 0.7619, 0.8571, 0.7143, 0.8571, 0.7143, 0.8571, 0.7619, 0.8571, 0.7619, 0.9048, 0.7143, 0.9048, 0.7143, 0.9048, 0.7619, 0.9048, 0.7619, 0.9524, 0.7143, 0.9524, 0.6667, 0.0, 0.7143, 0.0, 0.7143, 0.04762, 0.6667, 0.04762, 0.6667, 0.04762, 0.7143, 0.04762, 0.7143, 0.09524, 0.6667, 0.09524, 0.6667, 0.1905, 0.7143, 0.1905, 0.7143, 0.2381, 0.6667, 0.2381, 0.6667, 0.2381, 0.7143, 0.2381, 0.7143, 0.2857, 0.6667, 0.2857, 0.6667, 0.2857, 0.7143, 0.2857, 0.7143, 0.3333, 0.6667, 0.3333, 0.6667, 0.3333, 0.7143, 0.3333, 0.7143, 0.381, 0.6667, 0.381, 0.6667, 0.381, 0.7143, 0.381, 0.7143, 0.4286, 0.6667, 0.4286, 0.6667, 0.4286, 0.7143, 0.4286, 0.7143, 0.4762, 0.6667, 0.4762, 0.6667, 0.4762, 0.7143, 0.4762, 0.7143, 0.5238, 0.6667, 0.5238, 0.6667, 0.5238, 0.7143, 0.5238, 0.7143, 0.5714, 0.6667, 0.5714, 0.6667, 0.5714, 0.7143, 0.5714, 0.7143, 0.619, 0.6667, 0.619, 0.6667, 0.619, 0.7143, 0.619, 0.7143, 0.6667, 0.6667, 0.6667, 0.6667, 0.6667, 0.7143, 0.6667, 0.7143, 0.7143, 0.6667, 0.7143, 0.6667, 0.7143, 0.7143, 0.7143, 0.7143, 0.7619, 0.6667, 0.7619, 0.6667, 0.7619, 0.7143, 0.7619, 0.7143, 0.8095, 0.6667, 0.8095, 0.6667, 0.8095, 0.7143, 0.8095, 0.7143, 0.8571, 0.6667, 0.8571, 0.6667, 0.8571, 0.7143, 0.8571, 0.7143, 0.9048, 0.6667, 0.9048, 0.6667, 0.9048, 0.7143, 0.9048, 0.7143, 0.9524, 0.6667, 0.9524, 0.619, 0.0, 0.6667, 0.0, 0.6667, 0.04762, 0.619, 0.04762, 0.619, 0.04762, 0.6667, 0.04762, 0.6667, 0.09524, 0.619, 0.09524, 0.619, 0.09524, 0.6667, 0.09524, 0.6667, 0.1429, 0.619, 0.1429, 0.619, 0.1429, 0.6667, 0.1429, 0.6667, 0.1905, 0.619, 0.1905, 0.619, 0.1905, 0.6667, 0.1905, 0.6667, 0.2381, 0.619, 0.2381, 0.619, 0.2381, 0.6667, 0.2381, 0.6667, 0.2857, 0.619, 0.2857, 0.619, 0.2857, 0.6667, 0.2857, 0.6667, 0.3333, 0.619, 0.3333, 0.619, 0.3333, 0.6667, 0.3333, 0.6667, 0.381, 0.619, 0.381, 0.619, 0.381, 0.6667, 0.381, 0.6667, 0.4286, 0.619, 0.4286, 0.619, 0.4286, 0.6667, 0.4286, 0.6667, 0.4762, 0.619, 0.4762, 0.619, 0.4762, 0.6667, 0.4762, 0.6667, 0.5238, 0.619, 0.5238, 0.619, 0.5238, 0.6667, 0.5238, 0.6667, 0.5714, 0.619, 0.5714, 0.619, 0.5714, 0.6667, 0.5714, 0.6667, 0.619, 0.619, 0.619, 0.619, 0.8095, 0.6667, 0.8095, 0.6667, 0.8571, 0.619, 0.8571, 0.619, 0.8571, 0.6667, 0.8571, 0.6667, 0.9048, 0.619, 0.9048, 0.619, 0.9048, 0.6667, 0.9048, 0.6667, 0.9524, 0.619, 0.9524, 0.5714, 0.0, 0.619, 0.0, 0.619, 0.04762, 0.5714, 0.04762, 0.5714, 0.04762, 0.619, 0.04762, 0.619, 0.09524, 0.5714, 0.09524, 0.5714, 0.09524, 0.619, 0.09524, 0.619, 0.1429, 0.5714, 0.1429, 0.5714, 0.1429, 0.619, 0.1429, 0.619, 0.1905, 0.5714, 0.1905, 0.5714, 0.1905, 0.619, 0.1905, 0.619, 0.2381, 0.5714, 0.2381, 0.5714, 0.2381, 0.619, 0.2381, 0.619, 0.2857, 0.5714, 0.2857, 0.5714, 0.2857, 0.619, 0.2857, 0.619, 0.3333, 0.5714, 0.3333, 0.5714, 0.3333, 0.619, 0.3333, 0.619, 0.381, 0.5714, 0.381, 0.5714, 0.381, 0.619, 0.381, 0.619, 0.4286, 0.5714, 0.4286, 0.5714, 0.4286, 0.619, 0.4286, 0.619, 0.4762, 0.5714, 0.4762, 0.5714, 0.4762, 0.619, 0.4762, 0.619, 0.5238, 0.5714, 0.5238, 0.5714, 0.5238, 0.619, 0.5238, 0.619, 0.5714, 0.5714, 0.5714, 0.5714, 0.5714, 0.619, 0.5714, 0.619, 0.619, 0.5714, 0.619, 0.6042, 0.7949, 0.5863, 0.7946, 0.5869, 0.7769, 0.6036, 0.7766, 0.5714, 0.8095, 0.619, 0.8095, 0.619, 0.8571, 0.5714, 0.8571, 0.5714, 0.8571, 0.619, 0.8571, 0.619, 0.9048, 0.5714, 0.9048, 0.5714, 0.9048, 0.619, 0.9048, 0.619, 0.9524, 0.5714, 0.9524, 0.5238, 0.0, 0.5714, 0.0, 0.5714, 0.04762, 0.5238, 0.04762, 0.5238, 0.04762, 0.5714, 0.04762, 0.5714, 0.09524, 0.5238, 0.09524, 0.5238, 0.09524, 0.5714, 0.09524, 0.5714, 0.1429, 0.5238, 0.1429, 0.5238, 0.1429, 0.5714, 0.1429, 0.5714, 0.1905, 0.5238, 0.1905, 0.5238, 0.1905, 0.5714, 0.1905, 0.5714, 0.2381, 0.5238, 0.2381, 0.5238, 0.2381, 0.5714, 0.2381, 0.5714, 0.2857, 0.5238, 0.2857, 0.5238, 0.2857, 0.5714, 0.2857, 0.5714, 0.3333, 0.5238, 0.3333, 0.5238, 0.3333, 0.5714, 0.3333, 0.5714, 0.381, 0.5238, 0.381, 0.5238, 0.381, 0.5714, 0.381, 0.5714, 0.4286, 0.5238, 0.4286, 0.5238, 0.4286, 0.5714, 0.4286, 0.5714, 0.4762, 0.5238, 0.4762, 0.5238, 0.4762, 0.5714, 0.4762, 0.5714, 0.5238, 0.5238, 0.5238, 0.5238, 0.5238, 0.5714, 0.5238, 0.5714, 0.5714, 0.5238, 0.5714, 0.5238, 0.5714, 0.5714, 0.5714, 0.5714, 0.619, 0.5238, 0.619, 0.5238, 0.7619, 0.5714, 0.7619, 0.5714, 0.8095, 0.5238, 0.8095, 0.5238, 0.8095, 0.5714, 0.8095, 0.5714, 0.8571, 0.5238, 0.8571, 0.5238, 0.8571, 0.5714, 0.8571, 0.5714, 0.9048, 0.5238, 0.9048, 0.5238, 0.9048, 0.5714, 0.9048, 0.5714, 0.9524, 0.5238, 0.9524, 0.4762, 0.0, 0.5238, 0.0, 0.5238, 0.04762, 0.4762, 0.04762, 0.4762, 0.04762, 0.5238, 0.04762, 0.5238, 0.09524, 0.4762, 0.09524, 0.4762, 0.09524, 0.5238, 0.09524, 0.5238, 0.1429, 0.4762, 0.1429, 0.4762, 0.1429, 0.5238, 0.1429, 0.5238, 0.1905, 0.4762, 0.1905, 0.4762, 0.1905, 0.5238, 0.1905, 0.5238, 0.2381, 0.4762, 0.2381, 0.4762, 0.2381, 0.5238, 0.2381, 0.5238, 0.2857, 0.4762, 0.2857, 0.4762, 0.2857, 0.5238, 0.2857, 0.5238, 0.3333, 0.4762, 0.3333, 0.4762, 0.3333, 0.5238, 0.3333, 0.5238, 0.381, 0.4762, 0.381, 0.4762, 0.381, 0.5238, 0.381, 0.5238, 0.4286, 0.4762, 0.4286, 0.4762, 0.4286, 0.5238, 0.4286, 0.5238, 0.4762, 0.4762, 0.4762, 0.4762, 0.4762, 0.5238, 0.4762, 0.5238, 0.5238, 0.4762, 0.5238, 0.4762, 0.5238, 0.5238, 0.5238, 0.5238, 0.5714, 0.4762, 0.5714, 0.4762, 0.5714, 0.5238, 0.5714, 0.5238, 0.619, 0.4762, 0.619, 0.4762, 0.7619, 0.5238, 0.7619, 0.5238, 0.8095, 0.4762, 0.8095, 0.4762, 0.8095, 0.5238, 0.8095, 0.5238, 0.8571, 0.4762, 0.8571, 0.4762, 0.8571, 0.5238, 0.8571, 0.5238, 0.9048, 0.4762, 0.9048, 0.4762, 0.9048, 0.5238, 0.9048, 0.5238, 0.9524, 0.4762, 0.9524, 0.4286, 0.0, 0.4762, 0.0, 0.4762, 0.04762, 0.4286, 0.04762, 0.4286, 0.04762, 0.4762, 0.04762, 0.4762, 0.09524, 0.4286, 0.09524, 0.4286, 0.09524, 0.4762, 0.09524, 0.4762, 0.1429, 0.4286, 0.1429, 0.4286, 0.1429, 0.4762, 0.1429, 0.4762, 0.1905, 0.4286, 0.1905, 0.4286, 0.1905, 0.4762, 0.1905, 0.4762, 0.2381, 0.4286, 0.2381, 0.4286, 0.2381, 0.4762, 0.2381, 0.4762, 0.2857, 0.4286, 0.2857, 0.4286, 0.2857, 0.4762, 0.2857, 0.4762, 0.3333, 0.4286, 0.3333, 0.4286, 0.3333, 0.4762, 0.3333, 0.4762, 0.381, 0.4286, 0.381, 0.4286, 0.381, 0.4762, 0.381, 0.4762, 0.4286, 0.4286, 0.4286, 0.4286, 0.4286, 0.4762, 0.4286, 0.4762, 0.4762, 0.4286, 0.4762, 0.4286, 0.4762, 0.4762, 0.4762, 0.4762, 0.5238, 0.4286, 0.5238, 0.4286, 0.5238, 0.4762, 0.5238, 0.4762, 0.5714, 0.4286, 0.5714, 0.4286, 0.5714, 0.4762, 0.5714, 0.4762, 0.619, 0.4286, 0.619, 0.4286, 0.619, 0.4762, 0.619, 0.4762, 0.6667, 0.4286, 0.6667, 0.4286, 0.6667, 0.4762, 0.6667, 0.4762, 0.7143, 0.4286, 0.7143, 0.4286, 0.7143, 0.4762, 0.7143, 0.4762, 0.7619, 0.4286, 0.7619, 0.4286, 0.7619, 0.4762, 0.7619, 0.4762, 0.8095, 0.4286, 0.8095, 0.4286, 0.8095, 0.4762, 0.8095, 0.4762, 0.8571, 0.4286, 0.8571, 0.4286, 0.8571, 0.4762, 0.8571, 0.4762, 0.9048, 0.4286, 0.9048, 0.4286, 0.9048, 0.4762, 0.9048, 0.4762, 0.9524, 0.4286, 0.9524, 0.381, 0.0, 0.4286, 0.0, 0.4286, 0.04762, 0.381, 0.04762, 0.381, 0.04762, 0.4286, 0.04762, 0.4286, 0.09524, 0.381, 0.09524, 0.381, 0.09524, 0.4286, 0.09524, 0.4286, 0.1429, 0.381, 0.1429, 0.381, 0.1429, 0.4286, 0.1429, 0.4286, 0.1905, 0.381, 0.1905, 0.381, 0.1905, 0.4286, 0.1905, 0.4286, 0.2381, 0.381, 0.2381, 0.381, 0.2381, 0.4286, 0.2381, 0.4286, 0.2857, 0.381, 0.2857, 0.381, 0.2857, 0.4286, 0.2857, 0.4286, 0.3333, 0.381, 0.3333, 0.381, 0.3333, 0.4286, 0.3333, 0.4286, 0.381, 0.381, 0.381, 0.381, 0.381, 0.4286, 0.381, 0.4286, 0.4286, 0.381, 0.4286, 0.381, 0.4286, 0.4286, 0.4286, 0.4286, 0.4762, 0.381, 0.4762, 0.381, 0.4762, 0.4286, 0.4762, 0.4286, 0.5238, 0.381, 0.5238, 0.381, 0.5238, 0.4286, 0.5238, 0.4286, 0.5714, 0.381, 0.5714, 0.381, 0.5714, 0.4286, 0.5714, 0.4286, 0.619, 0.381, 0.619, 0.381, 0.619, 0.4286, 0.619, 0.4286, 0.6667, 0.381, 0.6667, 0.381, 0.6667, 0.4286, 0.6667, 0.4286, 0.7143, 0.381, 0.7143, 0.381, 0.7143, 0.4286, 0.7143, 0.4286, 0.7619, 0.381, 0.7619, 0.381, 0.7619, 0.4286, 0.7619, 0.4286, 0.8095, 0.381, 0.8095, 0.381, 0.8095, 0.4286, 0.8095, 0.4286, 0.8571, 0.381, 0.8571, 0.381, 0.8571, 0.4286, 0.8571, 0.4286, 0.9048, 0.381, 0.9048, 0.381, 0.9048, 0.4286, 0.9048, 0.4286, 0.9524, 0.381, 0.9524, 0.3333, 0.0, 0.381, 0.0, 0.381, 0.04762, 0.3333, 0.04762, 0.3333, 0.04762, 0.381, 0.04762, 0.381, 0.09524, 0.3333, 0.09524, 0.3333, 0.09524, 0.381, 0.09524, 0.381, 0.1429, 0.3333, 0.1429, 0.3333, 0.1429, 0.381, 0.1429, 0.381, 0.1905, 0.3333, 0.1905, 0.3333, 0.1905, 0.381, 0.1905, 0.381, 0.2381, 0.3333, 0.2381, 0.3333, 0.2381, 0.381, 0.2381, 0.381, 0.2857, 0.3333, 0.2857, 0.3333, 0.2857, 0.381, 0.2857, 0.381, 0.3333, 0.3333, 0.3333, 0.3333, 0.3333, 0.381, 0.3333, 0.381, 0.381, 0.3333, 0.381, 0.3333, 0.381, 0.381, 0.381, 0.381, 0.4286, 0.3333, 0.4286, 0.3333, 0.4286, 0.381, 0.4286, 0.381, 0.4762, 0.3333, 0.4762, 0.3333, 0.4762, 0.381, 0.4762, 0.381, 0.5238, 0.3333, 0.5238, 0.3333, 0.5238, 0.381, 0.5238, 0.381, 0.5714, 0.3333, 0.5714, 0.3333, 0.5714, 0.381, 0.5714, 0.381, 0.619, 0.3333, 0.619, 0.3333, 0.619, 0.381, 0.619, 0.381, 0.6667, 0.3333, 0.6667, 0.3333, 0.6667, 0.381, 0.6667, 0.381, 0.7143, 0.3333, 0.7143, 0.3333, 0.7143, 0.381, 0.7143, 0.381, 0.7619, 0.3333, 0.7619, 0.3333, 0.7619, 0.381, 0.7619, 0.381, 0.8095, 0.3333, 0.8095, 0.3333, 0.8095, 0.381, 0.8095, 0.381, 0.8571, 0.3333, 0.8571, 0.3333, 0.8571, 0.381, 0.8571, 0.381, 0.9048, 0.3333, 0.9048, 0.3333, 0.9048, 0.381, 0.9048, 0.381, 0.9524, 0.3333, 0.9524, 0.2857, 0.0, 0.3333, 0.0, 0.3333, 0.04762, 0.2857, 0.04762, 0.2857, 0.04762, 0.3333, 0.04762, 0.3333, 0.09524, 0.2857, 0.09524, 0.2857, 0.09524, 0.3333, 0.09524, 0.3333, 0.1429, 0.2857, 0.1429, 0.2857, 0.1429, 0.3333, 0.1429, 0.3333, 0.1905, 0.2857, 0.1905, 0.2857, 0.1905, 0.3333, 0.1905, 0.3333, 0.2381, 0.2857, 0.2381, 0.2857, 0.2381, 0.3333, 0.2381, 0.3333, 0.2857, 0.2857, 0.2857, 0.2857, 0.2857, 0.3333, 0.2857, 0.3333, 0.3333, 0.2857, 0.3333, 0.2857, 0.3333, 0.3333, 0.3333, 0.3333, 0.381, 0.2857, 0.381, 0.2857, 0.381, 0.3333, 0.381, 0.3333, 0.4286, 0.2857, 0.4286, 0.2857, 0.4286, 0.3333, 0.4286, 0.3333, 0.4762, 0.2857, 0.4762, 0.2857, 0.4762, 0.3333, 0.4762, 0.3333, 0.5238, 0.2857, 0.5238, 0.2857, 0.5238, 0.3333, 0.5238, 0.3333, 0.5714, 0.2857, 0.5714, 0.2857, 0.5714, 0.3333, 0.5714, 0.3333, 0.619, 0.2857, 0.619, 0.2857, 0.619, 0.3333, 0.619, 0.3333, 0.6667, 0.2857, 0.6667, 0.2857, 0.6667, 0.3333, 0.6667, 0.3333, 0.7143, 0.2857, 0.7143, 0.2857, 0.7143, 0.3333, 0.7143, 0.3333, 0.7619, 0.2857, 0.7619, 0.2857, 0.7619, 0.3333, 0.7619, 0.3333, 0.8095, 0.2857, 0.8095, 0.3312, 0.8113, 0.3333, 0.8571, 0.3333, 0.9048, 0.3311, 0.9505, 0.3311, 0.9503, 0.3333, 0.9048, 0.3333, 0.9524, 0.2857, 0.9524, 0.2381, 0.0, 0.2857, 0.0, 0.2857, 0.04762, 0.2381, 0.04762, 0.2381, 0.04762, 0.2857, 0.04762, 0.2857, 0.09524, 0.2381, 0.09524, 0.2381, 0.09524, 0.2857, 0.09524, 0.2857, 0.1429, 0.2381, 0.1429, 0.2381, 0.1429, 0.2857, 0.1429, 0.2857, 0.1905, 0.2381, 0.1905, 0.2381, 0.1905, 0.2857, 0.1905, 0.2857, 0.2381, 0.2381, 0.2381, 0.2381, 0.2381, 0.2857, 0.2381, 0.2857, 0.2857, 0.2381, 0.2857, 0.2381, 0.2857, 0.2857, 0.2857, 0.2857, 0.3333, 0.2381, 0.3333, 0.2381, 0.3333, 0.2857, 0.3333, 0.2857, 0.381, 0.2381, 0.381, 0.2381, 0.381, 0.2857, 0.381, 0.2857, 0.4286, 0.2381, 0.4286, 0.2381, 0.4286, 0.2857, 0.4286, 0.2857, 0.4762, 0.2381, 0.4762, 0.2381, 0.4762, 0.2857, 0.4762, 0.2857, 0.5238, 0.2381, 0.5238, 0.2381, 0.5238, 0.2857, 0.5238, 0.2857, 0.5714, 0.2381, 0.5714, 0.2381, 0.5714, 0.2857, 0.5714, 0.2857, 0.619, 0.2381, 0.619, 0.2381, 0.619, 0.2857, 0.619, 0.2857, 0.6667, 0.2381, 0.6667, 0.2381, 0.6667, 0.2857, 0.6667, 0.2857, 0.7143, 0.2381, 0.7143, 0.2381, 0.7143, 0.2857, 0.7143, 0.2857, 0.7619, 0.2381, 0.7619, 0.2381, 0.7619, 0.2857, 0.7619, 0.2857, 0.8095, 0.2381, 0.8095, 0.1905, 0.8571, 0.192, 0.8114, 0.192, 0.9506, 0.1905, 0.9048, 0.1905, 0.9048, 0.1921, 0.9503, 0.2381, 0.9524, 0.1905, 0.9524, 0.2857, 0.8095, 0.3333, 0.8095, 0.3333, 0.8571, 0.3313, 0.8112, 0.1905, 0.0, 0.2381, 0.0, 0.2381, 0.04762, 0.1905, 0.04762, 0.1905, 0.04762, 0.2381, 0.04762, 0.2381, 0.09524, 0.1905, 0.09524, 0.1905, 0.1905, 0.2381, 0.1905, 0.2381, 0.2381, 0.1905, 0.2381, 0.1905, 0.2381, 0.2381, 0.2381, 0.2381, 0.2857, 0.1905, 0.2857, 0.1905, 0.2857, 0.2381, 0.2857, 0.2381, 0.3333, 0.1905, 0.3333, 0.1905, 0.3333, 0.2381, 0.3333, 0.2381, 0.381, 0.1905, 0.381, 0.1905, 0.381, 0.2381, 0.381, 0.2381, 0.4286, 0.1905, 0.4286, 0.1905, 0.4286, 0.2381, 0.4286, 0.2381, 0.4762, 0.1905, 0.4762, 0.1905, 0.4762, 0.2381, 0.4762, 0.2381, 0.5238, 0.1905, 0.5238, 0.1905, 0.5238, 0.2381, 0.5238, 0.2381, 0.5714, 0.1905, 0.5714, 0.1905, 0.619, 0.2381, 0.619, 0.2381, 0.6667, 0.1905, 0.6667, 0.1905, 0.6667, 0.2381, 0.6667, 0.2381, 0.7143, 0.1905, 0.7143, 0.1905, 0.7143, 0.2381, 0.7143, 0.2381, 0.7619, 0.1905, 0.7619, 0.1905, 0.7619, 0.2381, 0.7619, 0.2381, 0.8095, 0.1905, 0.8095, 0.2381, 0.8095, 0.2857, 0.8095, 0.3315, 0.8112, 0.1925, 0.8112, 0.2839, 0.903, 0.2399, 0.903, 0.24, 0.8589, 0.2838, 0.8589, 0.1923, 0.9502, 0.3318, 0.9503, 0.2857, 0.9524, 0.2381, 0.9524, 0.1429, 0.0, 0.1905, 0.0, 0.1905, 0.04762, 0.1429, 0.04762, 0.1429, 0.04762, 0.1905, 0.04762, 0.1905, 0.09524, 0.1429, 0.09524, 0.1447, 0.09708, 0.1886, 0.09708, 0.1886, 0.141, 0.1447, 0.141, 0.1429, 0.1905, 0.1905, 0.1905, 0.1905, 0.2381, 0.1429, 0.2381, 0.1429, 0.2381, 0.1905, 0.2381, 0.1905, 0.2857, 0.1429, 0.2857, 0.1429, 0.2857, 0.1905, 0.2857, 0.1905, 0.3333, 0.1429, 0.3333, 0.1429, 0.3333, 0.1905, 0.3333, 0.1905, 0.381, 0.1429, 0.381, 0.1429, 0.381, 0.1905, 0.381, 0.1905, 0.4286, 0.1429, 0.4286, 0.1429, 0.4286, 0.1905, 0.4286, 0.1905, 0.4762, 0.1429, 0.4762, 0.1429, 0.4762, 0.1905, 0.4762, 0.1905, 0.5238, 0.1429, 0.5238, 0.1429, 0.5238, 0.1905, 0.5238, 0.1905, 0.5714, 0.1429, 0.5714, 0.1429, 0.7143, 0.1905, 0.7143, 0.1905, 0.7619, 0.1429, 0.7619, 0.1429, 0.7619, 0.1905, 0.7619, 0.1905, 0.8095, 0.1429, 0.8095, 0.1429, 0.8095, 0.1905, 0.8095, 0.1905, 0.8571, 0.1429, 0.8571, 0.1429, 0.8571, 0.1905, 0.8571, 0.1905, 0.9048, 0.1429, 0.9048, 0.1429, 0.9048, 0.1905, 0.9048, 0.1905, 0.9524, 0.1429, 0.9524, 0.09524, 0.0, 0.1429, 0.0, 0.1429, 0.04762, 0.09524, 0.04762, 0.09524, 0.04762, 0.1429, 0.04762, 0.1429, 0.09524, 0.09524, 0.09524, 0.09524, 0.09524, 0.1429, 0.09524, 0.1429, 0.1429, 0.09524, 0.1429, 0.09524, 0.1905, 0.1429, 0.1905, 0.1429, 0.2381, 0.09524, 0.2381, 0.09524, 0.2381, 0.1429, 0.2381, 0.1429, 0.2857, 0.09524, 0.2857, 0.09524, 0.2857, 0.1429, 0.2857, 0.1429, 0.3333, 0.09524, 0.3333, 0.09524, 0.3333, 0.1429, 0.3333, 0.1429, 0.381, 0.09524, 0.381, 0.09524, 0.381, 0.1429, 0.381, 0.1429, 0.4286, 0.09524, 0.4286, 0.09524, 0.4286, 0.1429, 0.4286, 0.1429, 0.4762, 0.09524, 0.4762, 0.09524, 0.4762, 0.1429, 0.4762, 0.1429, 0.5238, 0.09524, 0.5238, 0.09524, 0.5238, 0.1429, 0.5238, 0.1429, 0.5714, 0.09524, 0.5714, 0.09524, 0.7143, 0.1429, 0.7143, 0.1429, 0.7619, 0.09524, 0.7619, 0.09524, 0.7619, 0.1429, 0.7619, 0.1429, 0.8095, 0.09524, 0.8095, 0.09524, 0.8095, 0.1429, 0.8095, 0.1429, 0.8571, 0.09524, 0.8571, 0.09524, 0.8571, 0.1429, 0.8571, 0.1429, 0.9048, 0.09524, 0.9048, 0.09524, 0.9048, 0.1429, 0.9048, 0.1429, 0.9524, 0.09524, 0.9524, 0.04762, 0.0, 0.09524, 0.0, 0.09524, 0.04762, 0.04762, 0.04762, 0.04762, 0.04762, 0.09524, 0.04762, 0.09524, 0.09524, 0.04762, 0.09524, 0.04762, 0.09524, 0.09524, 0.09524, 0.09524, 0.1429, 0.04762, 0.1429, 0.04762, 0.1905, 0.09524, 0.1905, 0.09524, 0.2381, 0.04762, 0.2381, 0.04762, 0.2381, 0.09524, 0.2381, 0.09524, 0.2857, 0.04762, 0.2857, 0.04762, 0.2857, 0.09524, 0.2857, 0.09524, 0.3333, 0.04762, 0.3333, 0.04762, 0.3333, 0.09524, 0.3333, 0.09524, 0.381, 0.04762, 0.381, 0.04762, 0.381, 0.09524, 0.381, 0.09524, 0.4286, 0.04762, 0.4286, 0.04762, 0.4286, 0.09524, 0.4286, 0.09524, 0.4762, 0.04762, 0.4762, 0.04762, 0.4762, 0.09524, 0.4762, 0.09524, 0.5238, 0.04762, 0.5238, 0.04762, 0.5238, 0.09524, 0.5238, 0.09524, 0.5714, 0.04762, 0.5714, 0.04762, 0.5714, 0.09524, 0.5714, 0.09524, 0.619, 0.04762, 0.619, 0.04762, 0.619, 0.09524, 0.619, 0.09524, 0.6667, 0.04762, 0.6667, 0.04762, 0.6667, 0.09524, 0.6667, 0.09524, 0.7143, 0.04762, 0.7143, 0.04762, 0.7143, 0.09524, 0.7143, 0.09524, 0.7619, 0.04762, 0.7619, 0.04762, 0.7619, 0.09524, 0.7619, 0.09524, 0.8095, 0.04762, 0.8095, 0.04762, 0.8095, 0.09524, 0.8095, 0.09524, 0.8571, 0.04762, 0.8571, 0.04762, 0.8571, 0.09524, 0.8571, 0.09524, 0.9048, 0.04762, 0.9048, 0.04762, 0.9048, 0.09524, 0.9048, 0.09524, 0.9524, 0.04762, 0.9524, 0.0, 0.0, 0.04762, 0.0, 0.04762, 0.04762, 0.0, 0.04762, 0.0, 0.04762, 0.04762, 0.04762, 0.04762, 0.09524, 0.0, 0.09524, 0.0, 0.09524, 0.04762, 0.09524, 0.04762, 0.1429, 0.0, 0.1429, 0.0, 0.1429, 0.04762, 0.1429, 0.04762, 0.1905, 0.0, 0.1905, 0.0, 0.1905, 0.04762, 0.1905, 0.04762, 0.2381, 0.0, 0.2381, 0.0, 0.2381, 0.04762, 0.2381, 0.04762, 0.2857, 0.0, 0.2857, 0.0, 0.2857, 0.04762, 0.2857, 0.04762, 0.3333, 0.0, 0.3333, 0.0, 0.3333, 0.04762, 0.3333, 0.04762, 0.381, 0.0, 0.381, 0.0, 0.381, 0.04762, 0.381, 0.04762, 0.4286, 0.0, 0.4286, 0.0, 0.4286, 0.04762, 0.4286, 0.04762, 0.4762, 0.0, 0.4762, 0.0, 0.4762, 0.04762, 0.4762, 0.04762, 0.5238, 0.0, 0.5238, 0.0, 0.5238, 0.04762, 0.5238, 0.04762, 0.5714, 0.0, 0.5714, 0.0, 0.5714, 0.04762, 0.5714, 0.04762, 0.619, 0.0, 0.619, 0.0, 0.619, 0.04762, 0.619, 0.04762, 0.6667, 0.0, 0.6667, 0.0, 0.6667, 0.04762, 0.6667, 0.04762, 0.7143, 0.0, 0.7143, 0.0, 0.7143, 0.04762, 0.7143, 0.04762, 0.7619, 0.0, 0.7619, 0.0, 0.7619, 0.04762, 0.7619, 0.04762, 0.8095, 0.0, 0.8095, 0.0, 0.8095, 0.04762, 0.8095, 0.04762, 0.8571, 0.0, 0.8571, 0.0, 0.8571, 0.04762, 0.8571, 0.04762, 0.9048, 0.0, 0.9048, 0.0, 0.9048, 0.04762, 0.9048, 0.04762, 0.9524, 0.0, 0.9524, 0.9524, 0.0, 1.0, 0.0, 1.0, 0.04762, 0.9524, 0.04762, 0.9524, 0.04762, 1.0, 0.04762, 1.0, 0.09524, 0.9524, 0.09524, 0.9524, 0.09524, 1.0, 0.09524, 1.0, 0.1429, 0.9524, 0.1429, 0.9524, 0.1429, 1.0, 0.1429, 1.0, 0.1905, 0.9524, 0.1905, 0.9524, 0.1905, 1.0, 0.1905, 1.0, 0.2381, 0.9524, 0.2381, 0.9524, 0.2381, 1.0, 0.2381, 1.0, 0.2857, 0.9524, 0.2857, 0.9524, 0.2857, 1.0, 0.2857, 1.0, 0.3333, 0.9524, 0.3333, 0.9524, 0.3333, 1.0, 0.3333, 1.0, 0.381, 0.9524, 0.381, 0.9524, 0.381, 1.0, 0.381, 1.0, 0.4286, 0.9524, 0.4286, 0.9524, 0.4286, 1.0, 0.4286, 1.0, 0.4762, 0.9524, 0.4762, 0.9524, 0.4762, 1.0, 0.4762, 1.0, 0.5238, 0.9524, 0.5238, 0.9524, 0.5238, 1.0, 0.5238, 1.0, 0.5714, 0.9524, 0.5714, 0.9524, 0.5714, 1.0, 0.5714, 1.0, 0.619, 0.9524, 0.619, 0.9524, 0.619, 1.0, 0.619, 1.0, 0.6667, 0.9524, 0.6667, 0.9524, 0.6667, 1.0, 0.6667, 1.0, 0.7143, 0.9524, 0.7143, 0.9524, 0.7143, 1.0, 0.7143, 1.0, 0.7619, 0.9524, 0.7619, 0.9524, 0.7619, 1.0, 0.7619, 1.0, 0.8095, 0.9524, 0.8095, 0.9524, 0.8095, 1.0, 0.8095, 1.0, 0.8571, 0.9524, 0.8571, 0.9524, 0.8571, 1.0, 0.8571, 1.0, 0.9048, 0.9524, 0.9048, 0.9524, 0.9048, 1.0, 0.9048, 1.0, 0.9524, 0.9524, 0.9524, 0.6042, 0.7949, 0.6036, 0.7766, 0.5714, 0.8095, 0.5714, 0.7619, 0.5869, 0.7769, 0.5863, 0.7946, 0.619, 0.7619, 0.619, 0.8095, 0.5863, 0.7946, 0.6042, 0.7949, 0.5714, 0.7619, 0.619, 0.7619, 0.6036, 0.7766, 0.5869, 0.7769, 0.619, 0.8095, 0.5714, 0.8095, 0.1447, 0.09708, 0.1447, 0.141, 0.1429, 0.1429, 0.1429, 0.09524, 0.1886, 0.141, 0.1886, 0.09708, 0.1905, 0.09524, 0.1905, 0.1429, 0.1886, 0.09708, 0.1447, 0.09708, 0.1429, 0.09524, 0.1905, 0.09524, 0.1447, 0.141, 0.1886, 0.141, 0.1905, 0.1429, 0.1429, 0.1429, 0.2839, 0.903, 0.2838, 0.8589, 0.192, 0.9506, 0.192, 0.8114, 0.3312, 0.8113, 0.3311, 0.9505, 0.24, 0.8589, 0.2399, 0.903, 0.2399, 0.903, 0.2839, 0.903, 0.1925, 0.8112, 0.3315, 0.8112, 0.3318, 0.9503, 0.1923, 0.9502, 0.2838, 0.8589, 0.24, 0.8589, 0.1905, 0.8095, 0.2381, 0.8095, 0.1921, 0.8113, 0.1905, 0.8571])
me_plane_003.materials.append(mat_material_003)
me_plane_003.materials.append(mat_material_004)
me_plane_003.update()

# ---- objects
ob_light = bpy.data.objects.new('Light', light_light)
ob_camera = bpy.data.objects.new('Camera', cam_camera)
ob_plane = bpy.data.objects.new('Plane', me_plane_003)

# ---- transforms, parenting, visibility, modifiers, constraints
ob_light.location = (4.076, 1.005, 5.904)
ob_light.rotation_euler = (0.6503, 0.05522, 1.866)
ob_light.lock_rotations_4d = False
ob_light.empty_display_type = 'ARROWS'
ob_light.color = (0.0, 0.0, 0.0, 0.0)
ob_light.lineart.crease_threshold = 0.0
ob_camera.location = (7.359, -6.926, 4.958)
ob_camera.rotation_euler = (1.109, 0.0, 0.8149)
ob_camera.lock_rotations_4d = False
ob_camera.empty_display_type = 'ARROWS'
ob_camera.color = (0.0, 0.0, 0.0, 0.0)
ob_camera.display_type = 'WIRE'
ob_camera.lineart.crease_threshold = 0.0
ob_plane.location = (0.0, 0.0, 0.0)
ob_plane.rotation_euler = (0.0, -1.528, 0.0)
ob_plane.scale = (1.691, 1.052, 1.444)
_m = ob_plane.modifiers.new('Lattice', 'LATTICE')
_m = ob_plane.modifiers.new('Solidify', 'SOLIDIFY')
_m.thickness = -0.08

# ---- collection membership
col_collection.objects.link(ob_light)
col_collection.objects.link(ob_camera)
col_collection.objects.link(ob_plane)

# ---- scene / render settings (as saved in the file)
scene.camera = ob_camera
scene.frame_start = 1; scene.frame_end = 250; scene.frame_set(1)
scene.render.engine = 'BLENDER_EEVEE_NEXT'
scene.cycles.sampling_pattern = 'TABULATED_SOBOL'
scene.view_settings.view_transform = 'Filmic'
bpy.context.view_layer.update()
